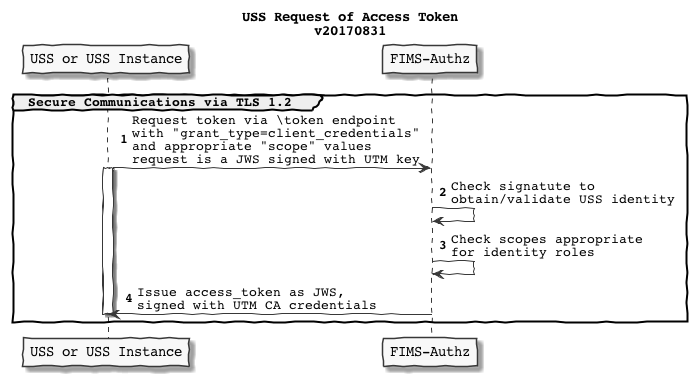

The diagram above was rendered by PlantUML. Its source (embedded in the PNG):
@startuml
skinparam handwritten true
skinparam monochrome true
skinparam defaultFontName Courier
skinparam backgroundColor transparent



participant "USS or USS Instance" as U
participant "FIMS-Authz" as FA

title USS Request of Access Token\nv20170831

autonumber

group Secure Communications via TLS 1.2

U->FA: Request token via \\token endpoint\nwith "grant_type=client_credentials"\nand appropriate "scope" values\nrequest is a JWS signed with UTM key
activate U
FA->FA: Check signatute to \nobtain/validate USS identity
FA->FA: Check scopes appropriate\nfor identity roles
FA->U: Issue access_token as JWS,\nsigned with UTM CA credentials
deactivate U
end


@enduml